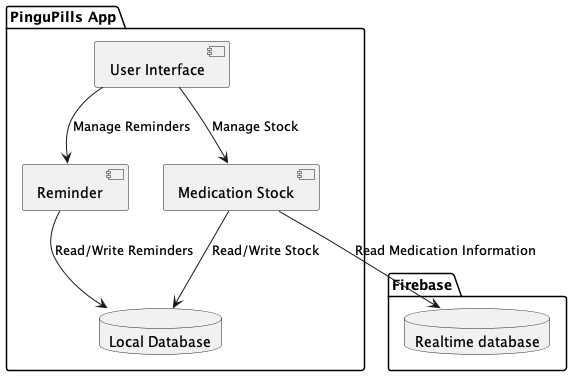

The diagram above was rendered by PlantUML. Its source (embedded in the PNG):
@startuml

package "PinguPills App" {
    [User Interface] as UI
    [Reminder] as Reminder
    [Medication Stock] as Stock
    
    database "Local Database" as LocalDB {
    }
}
package "Firebase" {
    database "Realtime database" as FirebaseDB {

    } 
}


UI --> Reminder : Manage Reminders
UI --> Stock : Manage Stock
Reminder --> LocalDB : Read/Write Reminders
Stock --> LocalDB : Read/Write Stock
Stock --> FirebaseDB : Read Medication Information
@enduml